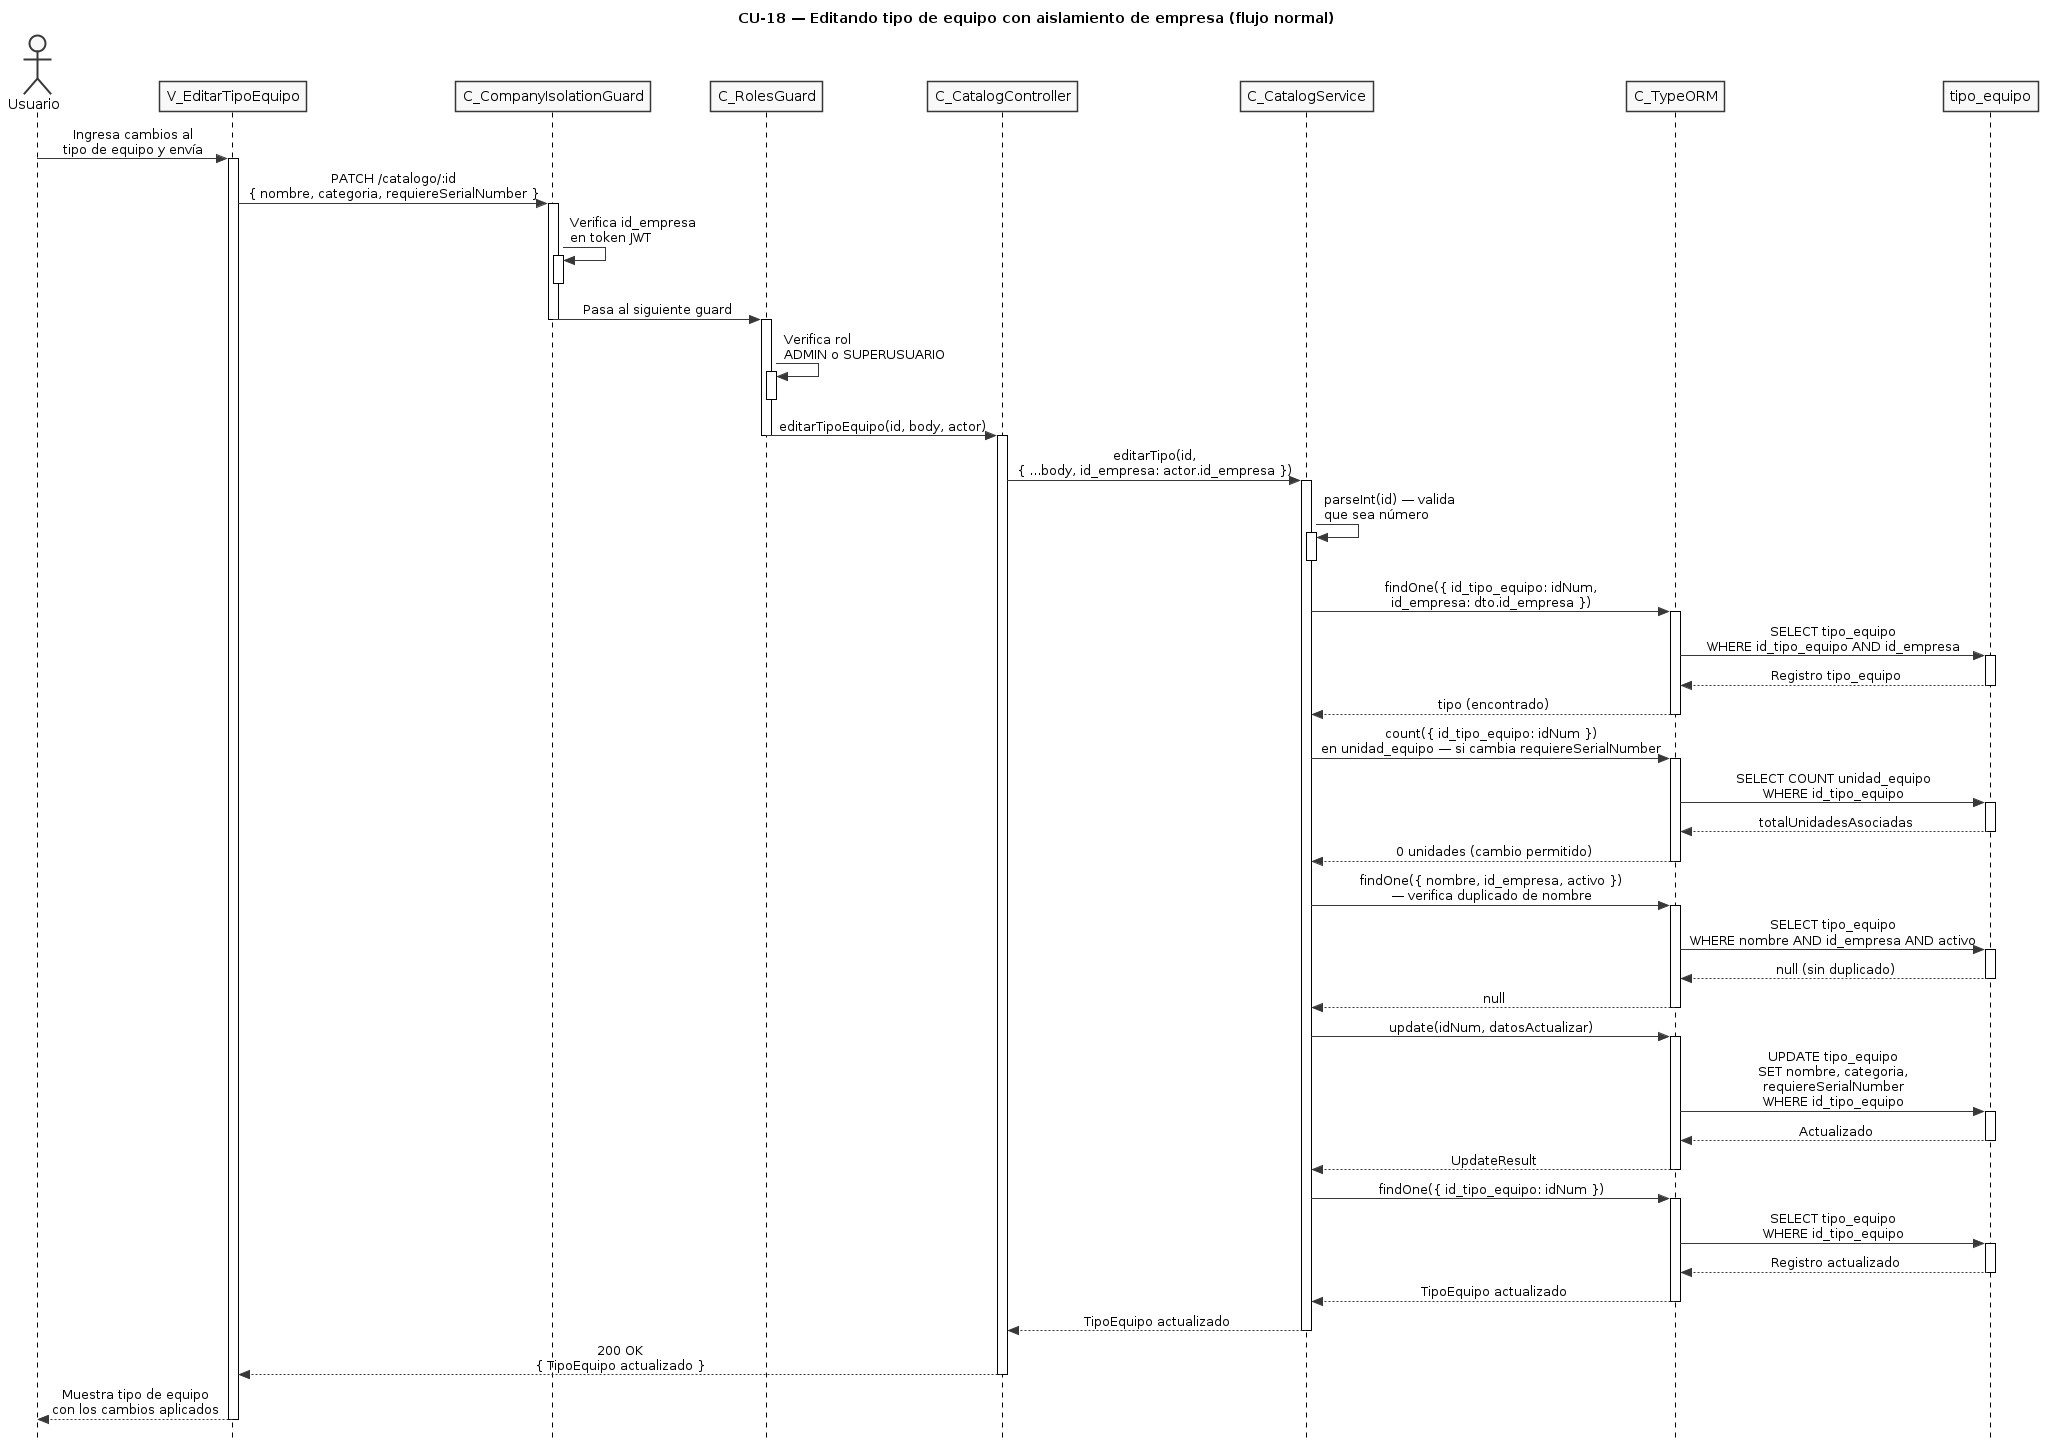

The diagram above was rendered by PlantUML. Its source (embedded in the PNG):
@startuml CU18-normal
title CU-18 — Editando tipo de equipo con aislamiento de empresa (flujo normal)

skinparam style strictuml
skinparam monochrome true
skinparam shadowing false
skinparam sequenceMessageAlign center
skinparam ParticipantPadding 25
skinparam ActorPadding 20
skinparam sequence {
  MessageAlign center
  LifeLineBorderColor black
}
hide footbox

actor "Usuario" as user
participant "V_EditarTipoEquipo" as view
participant "C_CompanyIsolationGuard" as cig
participant "C_RolesGuard" as rg
participant "C_CatalogController" as ctrl
participant "C_CatalogService" as svc
participant "C_TypeORM" as orm
participant "tipo_equipo" as tent

user -> view : Ingresa cambios al\ntipo de equipo y envía
activate view

view -> cig : PATCH /catalogo/:id\n{ nombre, categoria, requiereSerialNumber }
activate cig

cig -> cig : Verifica id_empresa\nen token JWT
activate cig
deactivate cig

cig -> rg : Pasa al siguiente guard
deactivate cig
activate rg

rg -> rg : Verifica rol\nADMIN o SUPERUSUARIO
activate rg
deactivate rg

rg -> ctrl : editarTipoEquipo(id, body, actor)
deactivate rg
activate ctrl

ctrl -> svc : editarTipo(id,\n{ ...body, id_empresa: actor.id_empresa })
activate svc

svc -> svc : parseInt(id) — valida\nque sea número
activate svc
deactivate svc

svc -> orm : findOne({ id_tipo_equipo: idNum,\nid_empresa: dto.id_empresa })
activate orm

orm -> tent : SELECT tipo_equipo\nWHERE id_tipo_equipo AND id_empresa
activate tent
tent --> orm : Registro tipo_equipo
deactivate tent

orm --> svc : tipo (encontrado)
deactivate orm

svc -> orm : count({ id_tipo_equipo: idNum })\nen unidad_equipo — si cambia requiereSerialNumber
activate orm

orm -> tent : SELECT COUNT unidad_equipo\nWHERE id_tipo_equipo
activate tent
tent --> orm : totalUnidadesAsociadas
deactivate tent

orm --> svc : 0 unidades (cambio permitido)
deactivate orm

svc -> orm : findOne({ nombre, id_empresa, activo })\n— verifica duplicado de nombre
activate orm

orm -> tent : SELECT tipo_equipo\nWHERE nombre AND id_empresa AND activo
activate tent
tent --> orm : null (sin duplicado)
deactivate tent

orm --> svc : null
deactivate orm

svc -> orm : update(idNum, datosActualizar)
activate orm

orm -> tent : UPDATE tipo_equipo\nSET nombre, categoria,\nrequiereSerialNumber\nWHERE id_tipo_equipo
activate tent
tent --> orm : Actualizado
deactivate tent

orm --> svc : UpdateResult
deactivate orm

svc -> orm : findOne({ id_tipo_equipo: idNum })
activate orm

orm -> tent : SELECT tipo_equipo\nWHERE id_tipo_equipo
activate tent
tent --> orm : Registro actualizado
deactivate tent

orm --> svc : TipoEquipo actualizado
deactivate orm

svc --> ctrl : TipoEquipo actualizado
deactivate svc

ctrl --> view : 200 OK\n{ TipoEquipo actualizado }
deactivate ctrl

view --> user : Muestra tipo de equipo\ncon los cambios aplicados
deactivate view

@enduml